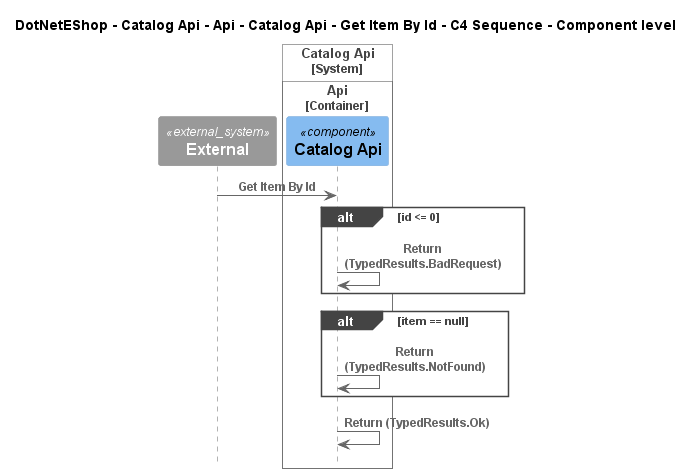

The diagram above was rendered by PlantUML. Its source (embedded in the PNG):
@startuml
!include ..\..\..\..\..\..\..\..\..\.c4s\C4_Sequence.puml

title DotNetEShop - Catalog Api - Api - Catalog Api - Get Item By Id - C4 Sequence - Component level

System_Ext(C4InterFlow.SoftwareSystems.ExternalSystem, "External", "")

System_Boundary(DotNetEShop.SoftwareSystems.CatalogApi, "Catalog Api")
    
Container_Boundary(DotNetEShop.SoftwareSystems.CatalogApi.Containers.Api, "Api")
    Component(DotNetEShop.SoftwareSystems.CatalogApi.Containers.Api.Components.CatalogApi, "Catalog Api", "", "")
Boundary_End()
Boundary_End()

Rel(C4InterFlow.SoftwareSystems.ExternalSystem, DotNetEShop.SoftwareSystems.CatalogApi.Containers.Api.Components.CatalogApi, "Get Item By Id")
alt id <= 0
Rel(DotNetEShop.SoftwareSystems.CatalogApi.Containers.Api.Components.CatalogApi, DotNetEShop.SoftwareSystems.CatalogApi.Containers.Api.Components.CatalogApi, "Return (TypedResults.BadRequest)")
end
alt item == null
Rel(DotNetEShop.SoftwareSystems.CatalogApi.Containers.Api.Components.CatalogApi, DotNetEShop.SoftwareSystems.CatalogApi.Containers.Api.Components.CatalogApi, "Return (TypedResults.NotFound)")
end
Rel(DotNetEShop.SoftwareSystems.CatalogApi.Containers.Api.Components.CatalogApi, DotNetEShop.SoftwareSystems.CatalogApi.Containers.Api.Components.CatalogApi, "Return (TypedResults.Ok)")


@enduml